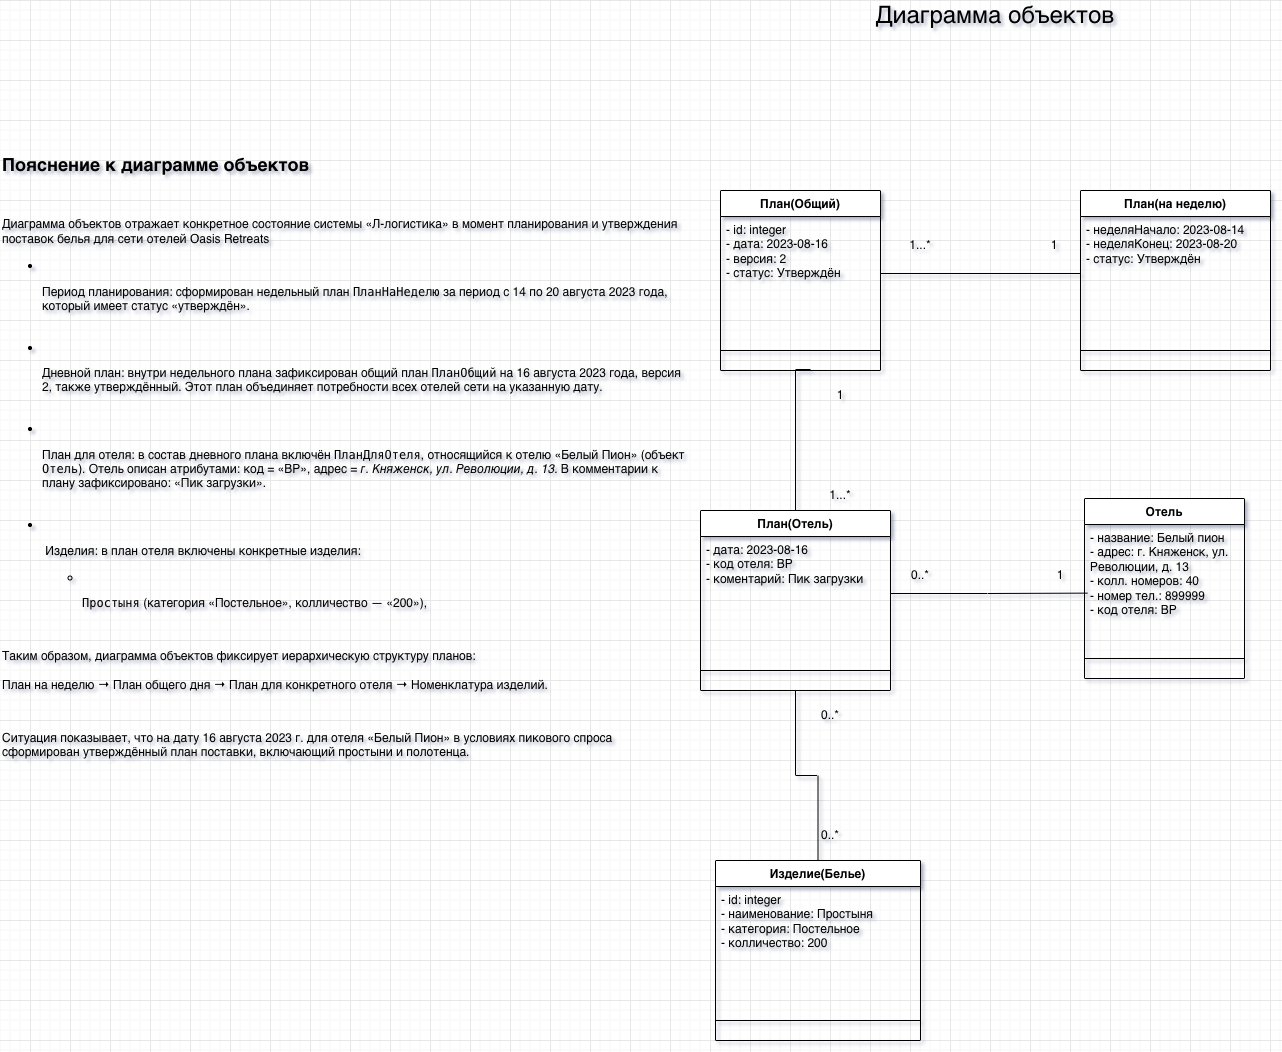

The diagram above was exported from draw.io. Its source (the exported page's mxGraphModel, read from the mxfile embedded in the PNG):
<mxGraphModel dx="1773" dy="2872" grid="1" gridSize="10" guides="1" tooltips="1" connect="1" arrows="1" fold="1" page="1" pageScale="1" pageWidth="827" pageHeight="1169" math="0" shadow="0">
  <root>
    <mxCell id="loIAVC2YiUbgY2Skp3NQ-0" />
    <mxCell id="loIAVC2YiUbgY2Skp3NQ-1" parent="loIAVC2YiUbgY2Skp3NQ-0" />
    <mxCell id="loIAVC2YiUbgY2Skp3NQ-2" parent="loIAVC2YiUbgY2Skp3NQ-1" style="swimlane;fontStyle=1;align=center;verticalAlign=top;childLayout=stackLayout;horizontal=1;startSize=26;horizontalStack=0;resizeParent=1;resizeParentMax=0;resizeLast=0;collapsible=1;marginBottom=0;whiteSpace=wrap;html=1;" value="Отель" vertex="1">
      <mxGeometry height="180" width="160" x="334" y="-1462" as="geometry" />
    </mxCell>
    <mxCell id="loIAVC2YiUbgY2Skp3NQ-3" parent="loIAVC2YiUbgY2Skp3NQ-2" style="text;strokeColor=none;fillColor=none;align=left;verticalAlign=top;spacingLeft=4;spacingRight=4;overflow=hidden;rotatable=0;points=[[0,0.5],[1,0.5]];portConstraint=eastwest;whiteSpace=wrap;html=1;" value="- название: Белый пион&lt;br&gt;&lt;div&gt;- адрес: г. Княженск, ул. Революции, д. 13&lt;br&gt;- колл. номеров: 40&lt;br&gt;- номер тел.: 899999&lt;br&gt;- код отеля: BP&lt;/div&gt;" vertex="1">
      <mxGeometry height="114" width="160" y="26" as="geometry" />
    </mxCell>
    <mxCell id="loIAVC2YiUbgY2Skp3NQ-4" parent="loIAVC2YiUbgY2Skp3NQ-2" style="line;strokeWidth=1;fillColor=none;align=left;verticalAlign=middle;spacingTop=-1;spacingLeft=3;spacingRight=3;rotatable=0;labelPosition=right;points=[];portConstraint=eastwest;strokeColor=inherit;" value="" vertex="1">
      <mxGeometry height="40" width="160" y="140" as="geometry" />
    </mxCell>
    <mxCell id="loIAVC2YiUbgY2Skp3NQ-6" parent="loIAVC2YiUbgY2Skp3NQ-1" style="swimlane;fontStyle=1;align=center;verticalAlign=top;childLayout=stackLayout;horizontal=1;startSize=26;horizontalStack=0;resizeParent=1;resizeParentMax=0;resizeLast=0;collapsible=1;marginBottom=0;whiteSpace=wrap;html=1;" value="План(Общий)" vertex="1">
      <mxGeometry height="180" width="160" x="-30" y="-1770" as="geometry" />
    </mxCell>
    <mxCell id="loIAVC2YiUbgY2Skp3NQ-7" parent="loIAVC2YiUbgY2Skp3NQ-6" style="text;strokeColor=none;fillColor=none;align=left;verticalAlign=top;spacingLeft=4;spacingRight=4;overflow=hidden;rotatable=0;points=[[0,0.5],[1,0.5]];portConstraint=eastwest;whiteSpace=wrap;html=1;" value="- id: integer&lt;br&gt;&lt;div&gt;- дата: 2023-08-16&lt;br&gt;- версия: 2&lt;br&gt;-&amp;nbsp;&lt;span style=&quot;background-color: transparent; color: light-dark(rgb(0, 0, 0), rgb(255, 255, 255));&quot;&gt;статус:&amp;nbsp;&lt;/span&gt;&lt;span style=&quot;background-color: transparent;&quot;&gt;Утверждён&lt;/span&gt;&lt;br&gt;&lt;/div&gt;" vertex="1">
      <mxGeometry height="114" width="160" y="26" as="geometry" />
    </mxCell>
    <mxCell id="loIAVC2YiUbgY2Skp3NQ-8" parent="loIAVC2YiUbgY2Skp3NQ-6" style="line;strokeWidth=1;fillColor=none;align=left;verticalAlign=middle;spacingTop=-1;spacingLeft=3;spacingRight=3;rotatable=0;labelPosition=right;points=[];portConstraint=eastwest;strokeColor=inherit;" value="" vertex="1">
      <mxGeometry height="40" width="160" y="140" as="geometry" />
    </mxCell>
    <mxCell id="loIAVC2YiUbgY2Skp3NQ-10" parent="loIAVC2YiUbgY2Skp3NQ-1" style="swimlane;fontStyle=1;align=center;verticalAlign=top;childLayout=stackLayout;horizontal=1;startSize=26;horizontalStack=0;resizeParent=1;resizeParentMax=0;resizeLast=0;collapsible=1;marginBottom=0;whiteSpace=wrap;html=1;" value="Изделие(Белье)" vertex="1">
      <mxGeometry height="180" width="205" x="-35" y="-1100" as="geometry" />
    </mxCell>
    <mxCell id="loIAVC2YiUbgY2Skp3NQ-11" parent="loIAVC2YiUbgY2Skp3NQ-10" style="text;strokeColor=none;fillColor=none;align=left;verticalAlign=top;spacingLeft=4;spacingRight=4;overflow=hidden;rotatable=0;points=[[0,0.5],[1,0.5]];portConstraint=eastwest;whiteSpace=wrap;html=1;" value="- id: integer&lt;br&gt;- наименование: Простыня&lt;br&gt;&lt;div&gt;- категория: Постельное&lt;br&gt;- колличество&lt;span style=&quot;background-color: transparent; color: light-dark(rgb(0, 0, 0), rgb(255, 255, 255));&quot;&gt;:&amp;nbsp;&lt;/span&gt;&lt;span style=&quot;background-color: transparent; color: light-dark(rgb(0, 0, 0), rgb(255, 255, 255));&quot;&gt;200&lt;/span&gt;&lt;br&gt;&lt;/div&gt;" vertex="1">
      <mxGeometry height="114" width="205" y="26" as="geometry" />
    </mxCell>
    <mxCell id="loIAVC2YiUbgY2Skp3NQ-12" parent="loIAVC2YiUbgY2Skp3NQ-10" style="line;strokeWidth=1;fillColor=none;align=left;verticalAlign=middle;spacingTop=-1;spacingLeft=3;spacingRight=3;rotatable=0;labelPosition=right;points=[];portConstraint=eastwest;strokeColor=inherit;" value="" vertex="1">
      <mxGeometry height="40" width="205" y="140" as="geometry" />
    </mxCell>
    <mxCell id="loIAVC2YiUbgY2Skp3NQ-14" parent="loIAVC2YiUbgY2Skp3NQ-1" style="swimlane;fontStyle=1;align=center;verticalAlign=top;childLayout=stackLayout;horizontal=1;startSize=26;horizontalStack=0;resizeParent=1;resizeParentMax=0;resizeLast=0;collapsible=1;marginBottom=0;whiteSpace=wrap;html=1;" value="План(на неделю)" vertex="1">
      <mxGeometry height="180" width="190" x="330" y="-1770" as="geometry" />
    </mxCell>
    <mxCell id="loIAVC2YiUbgY2Skp3NQ-15" parent="loIAVC2YiUbgY2Skp3NQ-14" style="text;strokeColor=none;fillColor=none;align=left;verticalAlign=top;spacingLeft=4;spacingRight=4;overflow=hidden;rotatable=0;points=[[0,0.5],[1,0.5]];portConstraint=eastwest;whiteSpace=wrap;html=1;" value="- неделяНачало: 2023-08-14&lt;br&gt;&lt;div&gt;- неделяКонец:&amp;nbsp;2023-08-20&lt;br&gt;-&amp;nbsp;&lt;span style=&quot;background-color: transparent; color: light-dark(rgb(0, 0, 0), rgb(255, 255, 255));&quot;&gt;статус:&amp;nbsp;&lt;/span&gt;&lt;span style=&quot;background-color: transparent;&quot;&gt;Утверждён&lt;/span&gt;&lt;br&gt;&lt;/div&gt;" vertex="1">
      <mxGeometry height="114" width="190" y="26" as="geometry" />
    </mxCell>
    <mxCell id="loIAVC2YiUbgY2Skp3NQ-16" parent="loIAVC2YiUbgY2Skp3NQ-14" style="line;strokeWidth=1;fillColor=none;align=left;verticalAlign=middle;spacingTop=-1;spacingLeft=3;spacingRight=3;rotatable=0;labelPosition=right;points=[];portConstraint=eastwest;strokeColor=inherit;" value="" vertex="1">
      <mxGeometry height="40" width="190" y="140" as="geometry" />
    </mxCell>
    <mxCell id="loIAVC2YiUbgY2Skp3NQ-18" parent="loIAVC2YiUbgY2Skp3NQ-1" style="swimlane;fontStyle=1;align=center;verticalAlign=top;childLayout=stackLayout;horizontal=1;startSize=26;horizontalStack=0;resizeParent=1;resizeParentMax=0;resizeLast=0;collapsible=1;marginBottom=0;whiteSpace=wrap;html=1;" value="План(Отель)" vertex="1">
      <mxGeometry height="180" width="190" x="-50" y="-1450" as="geometry" />
    </mxCell>
    <mxCell id="loIAVC2YiUbgY2Skp3NQ-19" parent="loIAVC2YiUbgY2Skp3NQ-18" style="text;strokeColor=none;fillColor=none;align=left;verticalAlign=top;spacingLeft=4;spacingRight=4;overflow=hidden;rotatable=0;points=[[0,0.5],[1,0.5]];portConstraint=eastwest;whiteSpace=wrap;html=1;" value="- дата: 2023-08-16&lt;br&gt;- код отеля: BP&lt;br&gt;- коментарий:&amp;nbsp;Пик загрузки" vertex="1">
      <mxGeometry height="114" width="190" y="26" as="geometry" />
    </mxCell>
    <mxCell id="loIAVC2YiUbgY2Skp3NQ-20" parent="loIAVC2YiUbgY2Skp3NQ-18" style="line;strokeWidth=1;fillColor=none;align=left;verticalAlign=middle;spacingTop=-1;spacingLeft=3;spacingRight=3;rotatable=0;labelPosition=right;points=[];portConstraint=eastwest;strokeColor=inherit;" value="" vertex="1">
      <mxGeometry height="40" width="190" y="140" as="geometry" />
    </mxCell>
    <mxCell id="loIAVC2YiUbgY2Skp3NQ-22" edge="1" parent="loIAVC2YiUbgY2Skp3NQ-1" source="loIAVC2YiUbgY2Skp3NQ-19" style="edgeStyle=orthogonalEdgeStyle;rounded=0;orthogonalLoop=1;jettySize=auto;html=1;exitX=1;exitY=0.5;exitDx=0;exitDy=0;entryX=0.02;entryY=0.602;entryDx=0;entryDy=0;entryPerimeter=0;endArrow=none;endFill=0;" target="loIAVC2YiUbgY2Skp3NQ-3">
      <mxGeometry relative="1" as="geometry" />
    </mxCell>
    <mxCell id="loIAVC2YiUbgY2Skp3NQ-23" edge="1" parent="loIAVC2YiUbgY2Skp3NQ-1" source="loIAVC2YiUbgY2Skp3NQ-18" style="edgeStyle=orthogonalEdgeStyle;rounded=0;orthogonalLoop=1;jettySize=auto;html=1;entryX=0.5;entryY=0;entryDx=0;entryDy=0;endArrow=none;endFill=0;exitX=0.5;exitY=1;exitDx=0;exitDy=0;" target="loIAVC2YiUbgY2Skp3NQ-10">
      <mxGeometry relative="1" as="geometry">
        <mxPoint x="45" y="-1260" as="sourcePoint" />
      </mxGeometry>
    </mxCell>
    <mxCell id="loIAVC2YiUbgY2Skp3NQ-24" parent="loIAVC2YiUbgY2Skp3NQ-1" style="text;html=1;align=center;verticalAlign=middle;whiteSpace=wrap;rounded=0;" value="0..*" vertex="1">
      <mxGeometry height="30" width="60" x="50" y="-1260" as="geometry" />
    </mxCell>
    <mxCell id="loIAVC2YiUbgY2Skp3NQ-25" parent="loIAVC2YiUbgY2Skp3NQ-1" style="text;html=1;align=center;verticalAlign=middle;whiteSpace=wrap;rounded=0;" value="1" vertex="1">
      <mxGeometry height="30" width="60" x="280" y="-1400" as="geometry" />
    </mxCell>
    <mxCell id="loIAVC2YiUbgY2Skp3NQ-26" parent="loIAVC2YiUbgY2Skp3NQ-1" style="text;html=1;align=center;verticalAlign=middle;whiteSpace=wrap;rounded=0;" value="0..*" vertex="1">
      <mxGeometry height="30" width="60" x="140" y="-1400" as="geometry" />
    </mxCell>
    <mxCell id="loIAVC2YiUbgY2Skp3NQ-27" edge="1" parent="loIAVC2YiUbgY2Skp3NQ-1" source="loIAVC2YiUbgY2Skp3NQ-18" style="edgeStyle=orthogonalEdgeStyle;rounded=0;orthogonalLoop=1;jettySize=auto;html=1;exitX=0.5;exitY=0;exitDx=0;exitDy=0;endArrow=none;endFill=0;">
      <mxGeometry relative="1" as="geometry">
        <Array as="points">
          <mxPoint x="60" y="-1591" />
        </Array>
        <mxPoint x="60" y="-1591" as="targetPoint" />
      </mxGeometry>
    </mxCell>
    <mxCell id="loIAVC2YiUbgY2Skp3NQ-28" parent="loIAVC2YiUbgY2Skp3NQ-1" style="text;html=1;align=center;verticalAlign=middle;whiteSpace=wrap;rounded=0;" value="1" vertex="1">
      <mxGeometry height="30" width="60" x="60" y="-1580" as="geometry" />
    </mxCell>
    <mxCell id="loIAVC2YiUbgY2Skp3NQ-29" parent="loIAVC2YiUbgY2Skp3NQ-1" style="text;html=1;align=center;verticalAlign=middle;whiteSpace=wrap;rounded=0;" value="1...*" vertex="1">
      <mxGeometry height="30" width="60" x="60" y="-1480" as="geometry" />
    </mxCell>
    <mxCell id="loIAVC2YiUbgY2Skp3NQ-30" edge="1" parent="loIAVC2YiUbgY2Skp3NQ-1" source="loIAVC2YiUbgY2Skp3NQ-7" style="edgeStyle=orthogonalEdgeStyle;rounded=0;orthogonalLoop=1;jettySize=auto;html=1;exitX=1;exitY=0.5;exitDx=0;exitDy=0;endArrow=none;endFill=0;" target="loIAVC2YiUbgY2Skp3NQ-15">
      <mxGeometry relative="1" as="geometry" />
    </mxCell>
    <mxCell id="loIAVC2YiUbgY2Skp3NQ-31" parent="loIAVC2YiUbgY2Skp3NQ-1" style="text;html=1;align=center;verticalAlign=middle;whiteSpace=wrap;rounded=0;" value="1" vertex="1">
      <mxGeometry height="30" width="60" x="274" y="-1730" as="geometry" />
    </mxCell>
    <mxCell id="loIAVC2YiUbgY2Skp3NQ-32" parent="loIAVC2YiUbgY2Skp3NQ-1" style="text;html=1;align=center;verticalAlign=middle;whiteSpace=wrap;rounded=0;" value="1...*" vertex="1">
      <mxGeometry height="30" width="60" x="140" y="-1730" as="geometry" />
    </mxCell>
    <mxCell id="loIAVC2YiUbgY2Skp3NQ-33" parent="loIAVC2YiUbgY2Skp3NQ-1" style="text;html=1;align=center;verticalAlign=middle;whiteSpace=wrap;rounded=0;" value="0..*" vertex="1">
      <mxGeometry height="30" width="60" x="50" y="-1140" as="geometry" />
    </mxCell>
    <mxCell id="xQO8PB-EchloszZmWkTZ-0" parent="loIAVC2YiUbgY2Skp3NQ-1" style="text;html=1;align=left;verticalAlign=middle;whiteSpace=wrap;rounded=0;" value="&lt;h2 data-start=&quot;134&quot; data-end=&quot;169&quot;&gt;Пояснение к диаграмме объектов&lt;/h2&gt;&lt;br&gt;&lt;p data-start=&quot;171&quot; data-end=&quot;330&quot;&gt;Диаграмма объектов отражает конкретное состояние системы «Л-логистика» в момент планирования и утверждения поставок белья для сети отелей &lt;span data-start=&quot;309&quot; data-end=&quot;327&quot;&gt;Oasis Retreats&lt;/span&gt;&lt;/p&gt;&lt;ul data-start=&quot;332&quot; data-end=&quot;1174&quot;&gt;&lt;li data-start=&quot;332&quot; data-end=&quot;480&quot;&gt;&lt;div style=&quot;&quot;&gt;&lt;br&gt;&lt;/div&gt;&lt;p data-start=&quot;334&quot; data-end=&quot;480&quot; style=&quot;&quot;&gt;&lt;span data-start=&quot;334&quot; data-end=&quot;358&quot;&gt;Период планирования:&lt;/span&gt; сформирован недельный план &lt;code data-start=&quot;386&quot; data-end=&quot;400&quot;&gt;ПланНаНеделю&lt;/code&gt; за период с &lt;span data-start=&quot;413&quot; data-end=&quot;443&quot;&gt;14 по 20 августа 2023 года&lt;/span&gt;, который имеет статус «утверждён».&lt;/p&gt;&lt;/li&gt;&lt;div style=&quot;&quot;&gt;&lt;br&gt;&lt;/div&gt;&lt;li data-start=&quot;481&quot; data-end=&quot;690&quot;&gt;&lt;div style=&quot;&quot;&gt;&lt;br&gt;&lt;/div&gt;&lt;p data-start=&quot;483&quot; data-end=&quot;690&quot; style=&quot;&quot;&gt;&lt;span data-start=&quot;483&quot; data-end=&quot;500&quot;&gt;Дневной план:&lt;/span&gt; внутри недельного плана зафиксирован общий план &lt;code data-start=&quot;549&quot; data-end=&quot;560&quot;&gt;ПланОбщий&lt;/code&gt; на &lt;span data-start=&quot;564&quot; data-end=&quot;588&quot;&gt;16 августа 2023 года&lt;/span&gt;, версия 2, также утверждённый. Этот план объединяет потребности всех отелей сети на указанную дату.&lt;/p&gt;&lt;/li&gt;&lt;div style=&quot;&quot;&gt;&lt;br&gt;&lt;/div&gt;&lt;li data-start=&quot;691&quot; data-end=&quot;971&quot;&gt;&lt;div style=&quot;&quot;&gt;&lt;br&gt;&lt;/div&gt;&lt;p data-start=&quot;693&quot; data-end=&quot;971&quot; style=&quot;&quot;&gt;&lt;span data-start=&quot;693&quot; data-end=&quot;712&quot;&gt;План для отеля:&lt;/span&gt; в состав дневного плана включён &lt;code data-start=&quot;745&quot; data-end=&quot;759&quot;&gt;ПланДляОтеля&lt;/code&gt;, относящийся к отелю &lt;span data-start=&quot;781&quot; data-end=&quot;797&quot;&gt;«Белый Пион»&lt;/span&gt; (объект &lt;code data-start=&quot;806&quot; data-end=&quot;813&quot;&gt;Отель&lt;/code&gt;). Отель описан атрибутами: код = «BP», адрес = &lt;em data-start=&quot;880&quot; data-end=&quot;915&quot;&gt;г. Княженск, ул. Революции, д. 13&lt;/em&gt;. В комментарии к плану зафиксировано: «Пик загрузки».&lt;/p&gt;&lt;/li&gt;&lt;div style=&quot;&quot;&gt;&lt;br&gt;&lt;/div&gt;&lt;li data-start=&quot;972&quot; data-end=&quot;1174&quot;&gt;&lt;div style=&quot;&quot;&gt;&lt;br&gt;&lt;/div&gt;&lt;p data-start=&quot;974&quot; data-end=&quot;1039&quot; style=&quot;&quot;&gt;&lt;span data-start=&quot;974&quot; data-end=&quot;995&quot;&gt;&amp;nbsp;Изделия:&lt;/span&gt; в план отеля включены конкретные изделия:&lt;/p&gt;&lt;ul data-start=&quot;1042&quot; data-end=&quot;1174&quot;&gt;&lt;li data-start=&quot;1042&quot; data-end=&quot;1108&quot;&gt;&lt;div style=&quot;&quot;&gt;&lt;br&gt;&lt;/div&gt;&lt;p data-start=&quot;1044&quot; data-end=&quot;1108&quot; style=&quot;&quot;&gt;&lt;code data-start=&quot;1044&quot; data-end=&quot;1054&quot;&gt;Простыня&lt;/code&gt; (категория «Постельное», колличество — «200»),&lt;/p&gt;&lt;/li&gt;&lt;/ul&gt;&lt;/li&gt;&lt;/ul&gt;&lt;br&gt;&lt;p data-start=&quot;1176&quot; data-end=&quot;1345&quot;&gt;Таким образом, диаграмма объектов фиксирует иерархическую структуру планов:&lt;br data-start=&quot;1251&quot; data-end=&quot;1254&quot;&gt;&lt;br&gt;&lt;span data-start=&quot;1254&quot; data-end=&quot;1342&quot; style=&quot;&quot;&gt;План на неделю → План общего дня → План для конкретного отеля → Номенклатура изделий&lt;/span&gt;.&lt;/p&gt;&lt;br&gt;&lt;p data-start=&quot;1347&quot; data-end=&quot;1527&quot;&gt;Ситуация показывает, что на дату &lt;span data-start=&quot;1380&quot; data-end=&quot;1402&quot; style=&quot;&quot;&gt;16 августа 2023 г.&lt;/span&gt; для отеля «Белый Пион» в условиях пикового спроса сформирован утверждённый план поставки, включающий простыни и полотенца.&lt;/p&gt;" vertex="1">
      <mxGeometry height="830" width="690" x="-750" y="-1920" as="geometry" />
    </mxCell>
    <mxCell id="375VAj4SifKnYurvYcL4-0" parent="loIAVC2YiUbgY2Skp3NQ-1" style="text;html=1;whiteSpace=wrap;strokeColor=none;fillColor=none;align=center;verticalAlign=middle;rounded=0;" value="&lt;font style=&quot;font-size: 24px;&quot;&gt;Диаграмма объектов&lt;/font&gt;" vertex="1">
      <mxGeometry height="30" width="290" x="100" y="-1960" as="geometry" />
    </mxCell>
  </root>
</mxGraphModel>